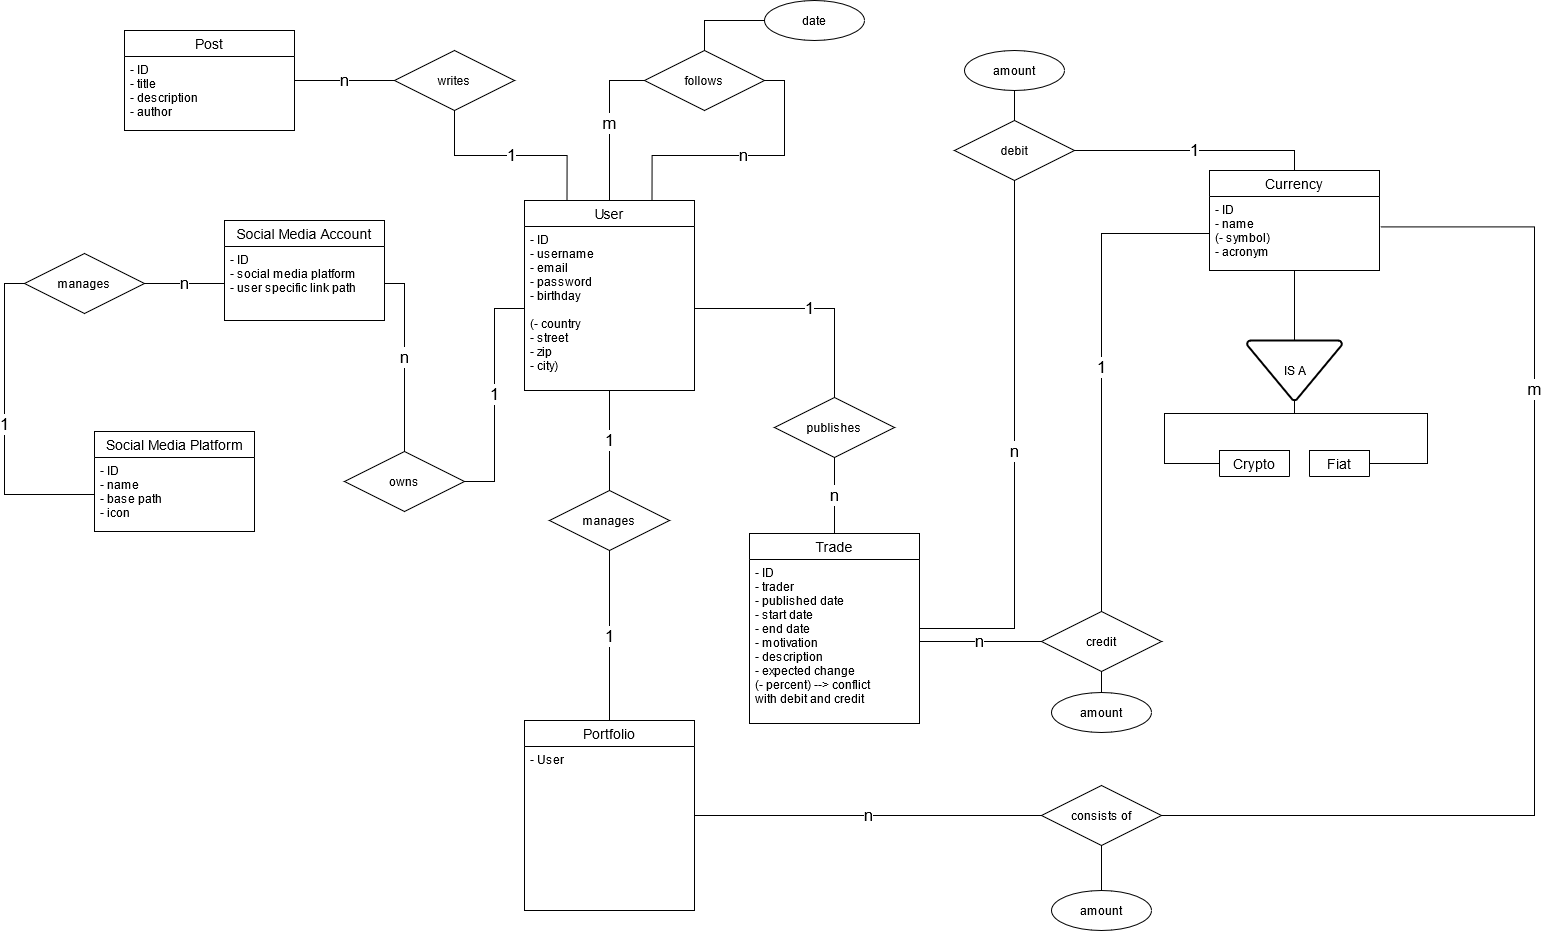

The diagram above was exported from draw.io. Its source (the exported page's mxGraphModel, read from the mxfile embedded in the PNG):
<mxGraphModel dx="3671" dy="2935" grid="1" gridSize="10" guides="1" tooltips="1" connect="1" arrows="1" fold="1" page="1" pageScale="1" pageWidth="827" pageHeight="1169" math="0" shadow="0">
  <root>
    <mxCell id="0" />
    <mxCell id="1" parent="0" />
    <mxCell id="2" value="1" style="edgeStyle=orthogonalEdgeStyle;rounded=0;orthogonalLoop=1;jettySize=auto;html=1;entryX=1;entryY=0.5;entryDx=0;entryDy=0;endArrow=none;endFill=0;exitX=0;exitY=0.5;exitDx=0;exitDy=0;fontSize=17;" edge="1" source="4" target="22" parent="1">
      <mxGeometry relative="1" as="geometry" />
    </mxCell>
    <object label="User" asd="" id="3">
      <mxCell style="swimlane;fontStyle=0;childLayout=stackLayout;horizontal=1;startSize=26;horizontalStack=0;resizeParent=1;resizeParentMax=0;resizeLast=0;collapsible=1;marginBottom=0;align=center;fontSize=14;" vertex="1" parent="1">
        <mxGeometry x="190" y="40" width="170" height="190" as="geometry" />
      </mxCell>
    </object>
    <mxCell id="4" value="- ID&#10;- username&#10;- email&#10;- password&#10;- birthday&#10;&#10;(- country&#10;- street&#10;- zip&#10;- city)" style="text;strokeColor=none;fillColor=none;spacingLeft=4;spacingRight=4;overflow=hidden;rotatable=0;points=[[0,0.5],[1,0.5]];portConstraint=eastwest;fontSize=12;fontStyle=0" vertex="1" parent="3">
      <mxGeometry y="26" width="170" height="164" as="geometry" />
    </mxCell>
    <mxCell id="5" style="edgeStyle=orthogonalEdgeStyle;rounded=0;orthogonalLoop=1;jettySize=auto;html=1;endArrow=none;endFill=0;" edge="1" source="7" target="13" parent="1">
      <mxGeometry relative="1" as="geometry">
        <Array as="points">
          <mxPoint x="960" y="253" />
          <mxPoint x="830" y="253" />
        </Array>
      </mxGeometry>
    </mxCell>
    <mxCell id="6" style="edgeStyle=orthogonalEdgeStyle;rounded=0;orthogonalLoop=1;jettySize=auto;html=1;endArrow=none;endFill=0;" edge="1" source="7" target="11" parent="1">
      <mxGeometry relative="1" as="geometry">
        <Array as="points">
          <mxPoint x="960" y="253" />
          <mxPoint x="1093" y="253" />
        </Array>
      </mxGeometry>
    </mxCell>
    <mxCell id="7" value="IS A" style="strokeWidth=2;html=1;shape=mxgraph.flowchart.merge_or_storage;whiteSpace=wrap;" vertex="1" parent="1">
      <mxGeometry x="912.5" y="180" width="95" height="60" as="geometry" />
    </mxCell>
    <mxCell id="8" style="edgeStyle=orthogonalEdgeStyle;rounded=0;orthogonalLoop=1;jettySize=auto;html=1;entryX=0.5;entryY=0;entryDx=0;entryDy=0;entryPerimeter=0;endArrow=none;endFill=0;" edge="1" source="9" target="7" parent="1">
      <mxGeometry relative="1" as="geometry" />
    </mxCell>
    <object label="Currency" asd="" id="9">
      <mxCell style="swimlane;fontStyle=0;childLayout=stackLayout;horizontal=1;startSize=26;horizontalStack=0;resizeParent=1;resizeParentMax=0;resizeLast=0;collapsible=1;marginBottom=0;align=center;fontSize=14;" vertex="1" parent="1">
        <mxGeometry x="875" y="10" width="170" height="100" as="geometry">
          <mxRectangle x="510" y="150" width="90" height="26" as="alternateBounds" />
        </mxGeometry>
      </mxCell>
    </object>
    <mxCell id="10" value="- ID&#10;- name&#10;(- symbol)&#10;- acronym" style="text;strokeColor=none;fillColor=none;spacingLeft=4;spacingRight=4;overflow=hidden;rotatable=0;points=[[0,0.5],[1,0.5]];portConstraint=eastwest;fontSize=12;fontStyle=0" vertex="1" parent="9">
      <mxGeometry y="26" width="170" height="74" as="geometry" />
    </mxCell>
    <object label="Fiat" asd="" id="11">
      <mxCell style="swimlane;fontStyle=0;childLayout=stackLayout;horizontal=1;startSize=26;horizontalStack=0;resizeParent=1;resizeParentMax=0;resizeLast=0;collapsible=1;marginBottom=0;align=center;fontSize=14;" vertex="1" collapsed="1" parent="1">
        <mxGeometry x="975" y="290" width="60" height="26" as="geometry">
          <mxRectangle x="642.5" y="383" width="170" height="100" as="alternateBounds" />
        </mxGeometry>
      </mxCell>
    </object>
    <mxCell id="12" value="(- region)" style="text;strokeColor=none;fillColor=none;spacingLeft=4;spacingRight=4;overflow=hidden;rotatable=0;points=[[0,0.5],[1,0.5]];portConstraint=eastwest;fontSize=12;fontStyle=0" vertex="1" parent="11">
      <mxGeometry y="26" width="60" height="74" as="geometry" />
    </mxCell>
    <object label="Crypto" asd="" id="13">
      <mxCell style="swimlane;fontStyle=0;childLayout=stackLayout;horizontal=1;startSize=26;horizontalStack=0;resizeParent=1;resizeParentMax=0;resizeLast=0;collapsible=1;marginBottom=0;align=center;fontSize=14;" vertex="1" collapsed="1" parent="1">
        <mxGeometry x="885" y="290" width="70" height="26" as="geometry">
          <mxRectangle x="460" y="410" width="170" height="100" as="alternateBounds" />
        </mxGeometry>
      </mxCell>
    </object>
    <mxCell id="14" value="(- popularity)" style="text;strokeColor=none;fillColor=none;spacingLeft=4;spacingRight=4;overflow=hidden;rotatable=0;points=[[0,0.5],[1,0.5]];portConstraint=eastwest;fontSize=12;fontStyle=0" vertex="1" parent="13">
      <mxGeometry y="26" width="70" height="74" as="geometry" />
    </mxCell>
    <mxCell id="15" value="Social Media Account" style="swimlane;fontStyle=0;childLayout=stackLayout;horizontal=1;startSize=26;horizontalStack=0;resizeParent=1;resizeParentMax=0;resizeLast=0;collapsible=1;marginBottom=0;align=center;fontSize=14;" vertex="1" parent="1">
      <mxGeometry x="-110" y="60" width="160" height="100" as="geometry" />
    </mxCell>
    <mxCell id="16" value="- ID&#10;- social media platform&#10;- user specific link path" style="text;strokeColor=none;fillColor=none;spacingLeft=4;spacingRight=4;overflow=hidden;rotatable=0;points=[[0,0.5],[1,0.5]];portConstraint=eastwest;fontSize=12;" vertex="1" parent="15">
      <mxGeometry y="26" width="160" height="74" as="geometry" />
    </mxCell>
    <mxCell id="17" value="Social Media Platform" style="swimlane;fontStyle=0;childLayout=stackLayout;horizontal=1;startSize=26;horizontalStack=0;resizeParent=1;resizeParentMax=0;resizeLast=0;collapsible=1;marginBottom=0;align=center;fontSize=14;" vertex="1" parent="1">
      <mxGeometry x="-240" y="271" width="160" height="100" as="geometry" />
    </mxCell>
    <mxCell id="18" value="- ID&#10;- name&#10;- base path&#10;- icon" style="text;strokeColor=none;fillColor=none;spacingLeft=4;spacingRight=4;overflow=hidden;rotatable=0;points=[[0,0.5],[1,0.5]];portConstraint=eastwest;fontSize=12;" vertex="1" parent="17">
      <mxGeometry y="26" width="160" height="74" as="geometry" />
    </mxCell>
    <mxCell id="19" value="n" style="edgeStyle=orthogonalEdgeStyle;rounded=0;orthogonalLoop=1;jettySize=auto;html=1;exitX=1;exitY=0.5;exitDx=0;exitDy=0;endArrow=none;endFill=0;fontSize=17;" edge="1" source="20" target="16" parent="1">
      <mxGeometry relative="1" as="geometry" />
    </mxCell>
    <mxCell id="20" value="manages" style="shape=rhombus;perimeter=rhombusPerimeter;whiteSpace=wrap;html=1;align=center;" vertex="1" parent="1">
      <mxGeometry x="-310" y="93" width="120" height="60" as="geometry" />
    </mxCell>
    <mxCell id="21" value="n" style="edgeStyle=orthogonalEdgeStyle;rounded=0;orthogonalLoop=1;jettySize=auto;html=1;entryX=1;entryY=0.5;entryDx=0;entryDy=0;endArrow=none;endFill=0;fontSize=17;" edge="1" source="22" target="16" parent="1">
      <mxGeometry relative="1" as="geometry" />
    </mxCell>
    <mxCell id="22" value="owns" style="shape=rhombus;perimeter=rhombusPerimeter;whiteSpace=wrap;html=1;align=center;" vertex="1" parent="1">
      <mxGeometry x="10" y="291" width="120" height="60" as="geometry" />
    </mxCell>
    <mxCell id="23" value="1" style="edgeStyle=orthogonalEdgeStyle;rounded=0;orthogonalLoop=1;jettySize=auto;html=1;exitX=0;exitY=0.5;exitDx=0;exitDy=0;entryX=0;entryY=0.5;entryDx=0;entryDy=0;endArrow=none;endFill=0;fontSize=17;" edge="1" source="18" target="20" parent="1">
      <mxGeometry relative="1" as="geometry" />
    </mxCell>
    <mxCell id="24" value="n" style="edgeStyle=orthogonalEdgeStyle;rounded=0;orthogonalLoop=1;jettySize=auto;html=1;exitX=1;exitY=0.5;exitDx=0;exitDy=0;endArrow=none;endFill=0;entryX=0.75;entryY=0;entryDx=0;entryDy=0;fontSize=17;" edge="1" source="26" target="3" parent="1">
      <mxGeometry relative="1" as="geometry">
        <mxPoint x="370" y="90" as="targetPoint" />
      </mxGeometry>
    </mxCell>
    <mxCell id="25" value="m" style="edgeStyle=orthogonalEdgeStyle;rounded=0;orthogonalLoop=1;jettySize=auto;html=1;exitX=0;exitY=0.5;exitDx=0;exitDy=0;endArrow=none;endFill=0;fontSize=17;" edge="1" source="26" target="3" parent="1">
      <mxGeometry relative="1" as="geometry" />
    </mxCell>
    <mxCell id="26" value="follows" style="shape=rhombus;perimeter=rhombusPerimeter;whiteSpace=wrap;html=1;align=center;" vertex="1" parent="1">
      <mxGeometry x="310" y="-110" width="120" height="60" as="geometry" />
    </mxCell>
    <mxCell id="27" style="edgeStyle=orthogonalEdgeStyle;rounded=0;orthogonalLoop=1;jettySize=auto;html=1;endArrow=none;endFill=0;exitX=0;exitY=0.5;exitDx=0;exitDy=0;" edge="1" source="28" target="26" parent="1">
      <mxGeometry relative="1" as="geometry" />
    </mxCell>
    <mxCell id="28" value="date" style="ellipse;whiteSpace=wrap;html=1;align=center;" vertex="1" parent="1">
      <mxGeometry x="430" y="-160" width="100" height="40" as="geometry" />
    </mxCell>
    <mxCell id="29" value="n" style="edgeStyle=orthogonalEdgeStyle;rounded=0;orthogonalLoop=1;jettySize=auto;html=1;entryX=0;entryY=0.5;entryDx=0;entryDy=0;endArrow=none;endFill=0;fontSize=17;" edge="1" source="30" target="32" parent="1">
      <mxGeometry relative="1" as="geometry" />
    </mxCell>
    <object label="Post" asd="" id="30">
      <mxCell style="swimlane;fontStyle=0;childLayout=stackLayout;horizontal=1;startSize=26;horizontalStack=0;resizeParent=1;resizeParentMax=0;resizeLast=0;collapsible=1;marginBottom=0;align=center;fontSize=14;" vertex="1" parent="1">
        <mxGeometry x="-210" y="-130" width="170" height="100" as="geometry" />
      </mxCell>
    </object>
    <mxCell id="31" value="- ID&#10;- title&#10;- description&#10;- author" style="text;strokeColor=none;fillColor=none;spacingLeft=4;spacingRight=4;overflow=hidden;rotatable=0;points=[[0,0.5],[1,0.5]];portConstraint=eastwest;fontSize=12;fontStyle=0" vertex="1" parent="30">
      <mxGeometry y="26" width="170" height="74" as="geometry" />
    </mxCell>
    <mxCell id="32" value="writes" style="shape=rhombus;perimeter=rhombusPerimeter;whiteSpace=wrap;html=1;align=center;" vertex="1" parent="1">
      <mxGeometry x="60" y="-110" width="120" height="60" as="geometry" />
    </mxCell>
    <mxCell id="33" value="1" style="edgeStyle=orthogonalEdgeStyle;rounded=0;orthogonalLoop=1;jettySize=auto;html=1;endArrow=none;endFill=0;exitX=0.5;exitY=1;exitDx=0;exitDy=0;entryX=0.25;entryY=0;entryDx=0;entryDy=0;fontSize=17;" edge="1" source="32" target="3" parent="1">
      <mxGeometry relative="1" as="geometry">
        <mxPoint x="10" y="-110" as="sourcePoint" />
        <mxPoint x="160" y="80" as="targetPoint" />
      </mxGeometry>
    </mxCell>
    <mxCell id="34" value="1" style="edgeStyle=orthogonalEdgeStyle;rounded=0;orthogonalLoop=1;jettySize=auto;html=1;endArrow=none;endFill=0;fontSize=17;" edge="1" source="36" target="4" parent="1">
      <mxGeometry relative="1" as="geometry">
        <mxPoint x="270" y="240" as="targetPoint" />
      </mxGeometry>
    </mxCell>
    <mxCell id="35" value="n" style="edgeStyle=orthogonalEdgeStyle;rounded=0;orthogonalLoop=1;jettySize=auto;html=1;entryX=0.5;entryY=0;entryDx=0;entryDy=0;endArrow=none;endFill=0;fontSize=17;" edge="1" source="36" target="38" parent="1">
      <mxGeometry relative="1" as="geometry" />
    </mxCell>
    <mxCell id="36" value="publishes" style="shape=rhombus;perimeter=rhombusPerimeter;whiteSpace=wrap;html=1;align=center;" vertex="1" parent="1">
      <mxGeometry x="440" y="237" width="120" height="60" as="geometry" />
    </mxCell>
    <mxCell id="37" value="n" style="edgeStyle=orthogonalEdgeStyle;rounded=0;orthogonalLoop=1;jettySize=auto;html=1;endArrow=none;endFill=0;strokeWidth=1;fontSize=17;" edge="1" source="38" target="44" parent="1">
      <mxGeometry relative="1" as="geometry" />
    </mxCell>
    <object label="Trade" asd="" id="38">
      <mxCell style="swimlane;fontStyle=0;childLayout=stackLayout;horizontal=1;startSize=26;horizontalStack=0;resizeParent=1;resizeParentMax=0;resizeLast=0;collapsible=1;marginBottom=0;align=center;fontSize=14;" vertex="1" parent="1">
        <mxGeometry x="415" y="373" width="170" height="190" as="geometry" />
      </mxCell>
    </object>
    <mxCell id="39" value="- ID&#10;- trader&#10;- published date&#10;- start date&#10;- end date&#10;- motivation&#10;- description&#10;- expected change&#10;(- percent) --&gt; conflict&#10;with debit and credit" style="text;strokeColor=none;fillColor=none;spacingLeft=4;spacingRight=4;overflow=hidden;rotatable=0;points=[[0,0.5],[1,0.5]];portConstraint=eastwest;fontSize=12;fontStyle=0" vertex="1" parent="38">
      <mxGeometry y="26" width="170" height="164" as="geometry" />
    </mxCell>
    <mxCell id="40" value="n" style="edgeStyle=orthogonalEdgeStyle;rounded=0;orthogonalLoop=1;jettySize=auto;html=1;endArrow=none;endFill=0;fontSize=17;" edge="1" source="42" target="39" parent="1">
      <mxGeometry relative="1" as="geometry" />
    </mxCell>
    <mxCell id="41" value="1" style="edgeStyle=orthogonalEdgeStyle;rounded=0;orthogonalLoop=1;jettySize=auto;html=1;entryX=0;entryY=0.5;entryDx=0;entryDy=0;endArrow=none;endFill=0;fontSize=17;" edge="1" source="42" target="10" parent="1">
      <mxGeometry relative="1" as="geometry" />
    </mxCell>
    <mxCell id="42" value="credit" style="shape=rhombus;perimeter=rhombusPerimeter;whiteSpace=wrap;html=1;align=center;" vertex="1" parent="1">
      <mxGeometry x="707" y="451" width="120" height="60" as="geometry" />
    </mxCell>
    <mxCell id="43" value="1" style="edgeStyle=orthogonalEdgeStyle;rounded=0;orthogonalLoop=1;jettySize=auto;html=1;endArrow=none;endFill=0;entryX=0.5;entryY=0;entryDx=0;entryDy=0;strokeWidth=1;fontSize=17;" edge="1" source="44" target="9" parent="1">
      <mxGeometry relative="1" as="geometry" />
    </mxCell>
    <mxCell id="44" value="debit" style="shape=rhombus;perimeter=rhombusPerimeter;whiteSpace=wrap;html=1;align=center;" vertex="1" parent="1">
      <mxGeometry x="620" y="-40" width="120" height="60" as="geometry" />
    </mxCell>
    <mxCell id="45" value="n" style="edgeStyle=orthogonalEdgeStyle;rounded=0;orthogonalLoop=1;jettySize=auto;html=1;entryX=0;entryY=0.5;entryDx=0;entryDy=0;endArrow=none;endFill=0;fontSize=17;" edge="1" source="46" target="57" parent="1">
      <mxGeometry relative="1" as="geometry" />
    </mxCell>
    <object label="Portfolio" asd="" id="46">
      <mxCell style="swimlane;fontStyle=0;childLayout=stackLayout;horizontal=1;startSize=26;horizontalStack=0;resizeParent=1;resizeParentMax=0;resizeLast=0;collapsible=1;marginBottom=0;align=center;fontSize=14;" vertex="1" parent="1">
        <mxGeometry x="190" y="560" width="170" height="190" as="geometry" />
      </mxCell>
    </object>
    <mxCell id="47" value="- User" style="text;strokeColor=none;fillColor=none;spacingLeft=4;spacingRight=4;overflow=hidden;rotatable=0;points=[[0,0.5],[1,0.5]];portConstraint=eastwest;fontSize=12;fontStyle=0" vertex="1" parent="46">
      <mxGeometry y="26" width="170" height="164" as="geometry" />
    </mxCell>
    <mxCell id="48" value="1" style="edgeStyle=orthogonalEdgeStyle;rounded=0;orthogonalLoop=1;jettySize=auto;html=1;endArrow=none;endFill=0;entryX=0.5;entryY=1.001;entryDx=0;entryDy=0;entryPerimeter=0;fontSize=17;" edge="1" source="50" target="4" parent="1">
      <mxGeometry relative="1" as="geometry">
        <mxPoint x="275" y="240" as="targetPoint" />
        <Array as="points" />
      </mxGeometry>
    </mxCell>
    <mxCell id="49" value="1" style="edgeStyle=orthogonalEdgeStyle;rounded=0;orthogonalLoop=1;jettySize=auto;html=1;entryX=0.5;entryY=0;entryDx=0;entryDy=0;endArrow=none;endFill=0;fontSize=17;" edge="1" source="50" target="46" parent="1">
      <mxGeometry relative="1" as="geometry" />
    </mxCell>
    <mxCell id="50" value="manages" style="shape=rhombus;perimeter=rhombusPerimeter;whiteSpace=wrap;html=1;align=center;" vertex="1" parent="1">
      <mxGeometry x="215" y="330" width="120" height="60" as="geometry" />
    </mxCell>
    <mxCell id="51" value="amount" style="ellipse;whiteSpace=wrap;html=1;align=center;" vertex="1" parent="1">
      <mxGeometry x="630" y="-110" width="100" height="40" as="geometry" />
    </mxCell>
    <mxCell id="52" style="edgeStyle=orthogonalEdgeStyle;rounded=0;orthogonalLoop=1;jettySize=auto;html=1;endArrow=none;endFill=0;exitX=0.5;exitY=1;exitDx=0;exitDy=0;entryX=0.5;entryY=0;entryDx=0;entryDy=0;" edge="1" source="51" target="44" parent="1">
      <mxGeometry relative="1" as="geometry">
        <mxPoint x="630" y="-40" as="sourcePoint" />
        <mxPoint x="570" y="-10" as="targetPoint" />
      </mxGeometry>
    </mxCell>
    <mxCell id="53" value="amount" style="ellipse;whiteSpace=wrap;html=1;align=center;" vertex="1" parent="1">
      <mxGeometry x="717" y="532" width="100" height="40" as="geometry" />
    </mxCell>
    <mxCell id="54" style="edgeStyle=orthogonalEdgeStyle;rounded=0;orthogonalLoop=1;jettySize=auto;html=1;endArrow=none;endFill=0;exitX=0.5;exitY=0;exitDx=0;exitDy=0;" edge="1" source="53" target="42" parent="1">
      <mxGeometry relative="1" as="geometry">
        <mxPoint x="740" y="655" as="sourcePoint" />
        <mxPoint x="790" y="675" as="targetPoint" />
      </mxGeometry>
    </mxCell>
    <mxCell id="55" style="edgeStyle=orthogonalEdgeStyle;rounded=0;orthogonalLoop=1;jettySize=auto;html=1;entryX=1.005;entryY=0.411;entryDx=0;entryDy=0;entryPerimeter=0;endArrow=none;endFill=0;exitX=1;exitY=0.5;exitDx=0;exitDy=0;" edge="1" source="57" target="10" parent="1">
      <mxGeometry relative="1" as="geometry">
        <Array as="points">
          <mxPoint x="1200" y="655" />
          <mxPoint x="1200" y="66" />
        </Array>
      </mxGeometry>
    </mxCell>
    <mxCell id="56" value="m" style="edgeLabel;html=1;align=center;verticalAlign=middle;resizable=0;points=[];fontSize=17;" vertex="1" connectable="0" parent="55">
      <mxGeometry x="0.4331" y="1" relative="1" as="geometry">
        <mxPoint as="offset" />
      </mxGeometry>
    </mxCell>
    <mxCell id="57" value="consists of" style="shape=rhombus;perimeter=rhombusPerimeter;whiteSpace=wrap;html=1;align=center;" vertex="1" parent="1">
      <mxGeometry x="707" y="625" width="120" height="60" as="geometry" />
    </mxCell>
    <mxCell id="58" value="amount" style="ellipse;whiteSpace=wrap;html=1;align=center;" vertex="1" parent="1">
      <mxGeometry x="717" y="730" width="100" height="40" as="geometry" />
    </mxCell>
    <mxCell id="59" style="edgeStyle=orthogonalEdgeStyle;rounded=0;orthogonalLoop=1;jettySize=auto;html=1;endArrow=none;endFill=0;exitX=0.5;exitY=0;exitDx=0;exitDy=0;entryX=0.5;entryY=1;entryDx=0;entryDy=0;" edge="1" source="58" target="57" parent="1">
      <mxGeometry relative="1" as="geometry">
        <mxPoint x="750" y="884" as="sourcePoint" />
        <mxPoint x="777" y="740" as="targetPoint" />
      </mxGeometry>
    </mxCell>
  </root>
</mxGraphModel>